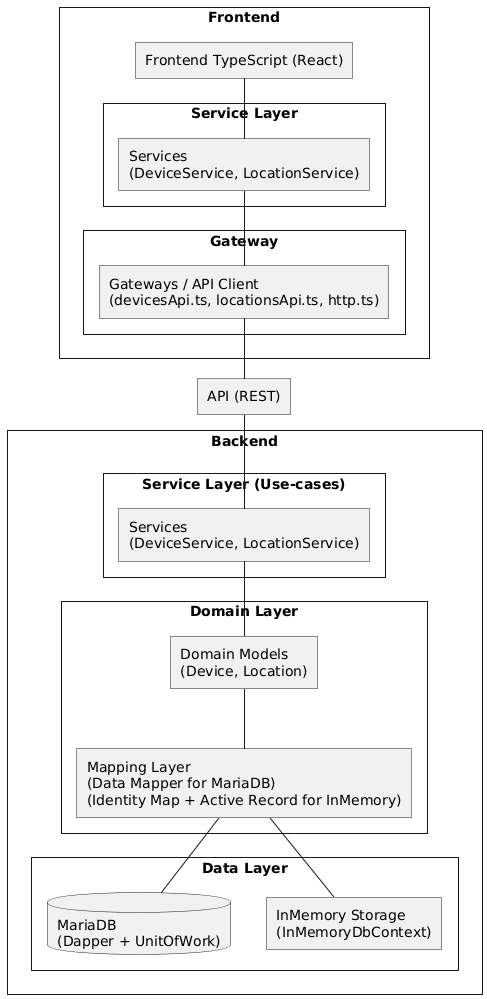

The diagram above was rendered by PlantUML. Its source (embedded in the PNG):
@startuml
skinparam backgroundColor white
skinparam shadowing false
skinparam roundcorner 0
skinparam componentStyle rectangle
skinparam defaultFontName Arial

' ======= FRONTEND =======
rectangle "Frontend" as FE {
  rectangle "Frontend TypeScript (React)" as FE_APP

  rectangle "Service Layer" as FE_SVC {
    rectangle "Services\n(DeviceService, LocationService)" as FE_SERVICES
  }

  rectangle "Gateway" as FE_GW {
    rectangle "Gateways / API Client\n(devicesApi.ts, locationsApi.ts, http.ts)" as FE_GATEWAYS
  }

  FE_APP -down- FE_SERVICES
  FE_SERVICES -down- FE_GATEWAYS
}

rectangle "API (REST)" as API

FE_GATEWAYS -down- API


' ======= BACKEND =======
rectangle "Backend" as BE {
  rectangle "Service Layer (Use-cases)" as BE_SVC {
    rectangle "Services\n(DeviceService, LocationService)" as BE_SERVICES
  }

  rectangle "Domain Layer" as BE_DOMAIN {
    rectangle "Domain Models\n(Device, Location)" as BE_DOMAINMODELS
    rectangle "Mapping Layer\n(Data Mapper for MariaDB)\n(Identity Map + Active Record for InMemory)" as BE_MAPPING
  }

  rectangle "Data Layer" as BE_DATA {
    database "MariaDB\n(Dapper + UnitOfWork)" as DB
    rectangle "InMemory Storage\n(InMemoryDbContext)" as MEM
  }

  API -down- BE_SERVICES
  BE_SERVICES -down- BE_DOMAINMODELS
  BE_DOMAINMODELS -down- BE_MAPPING

  ' to data sources
  BE_MAPPING -down- DB
  BE_MAPPING -down- MEM
}
@enduml